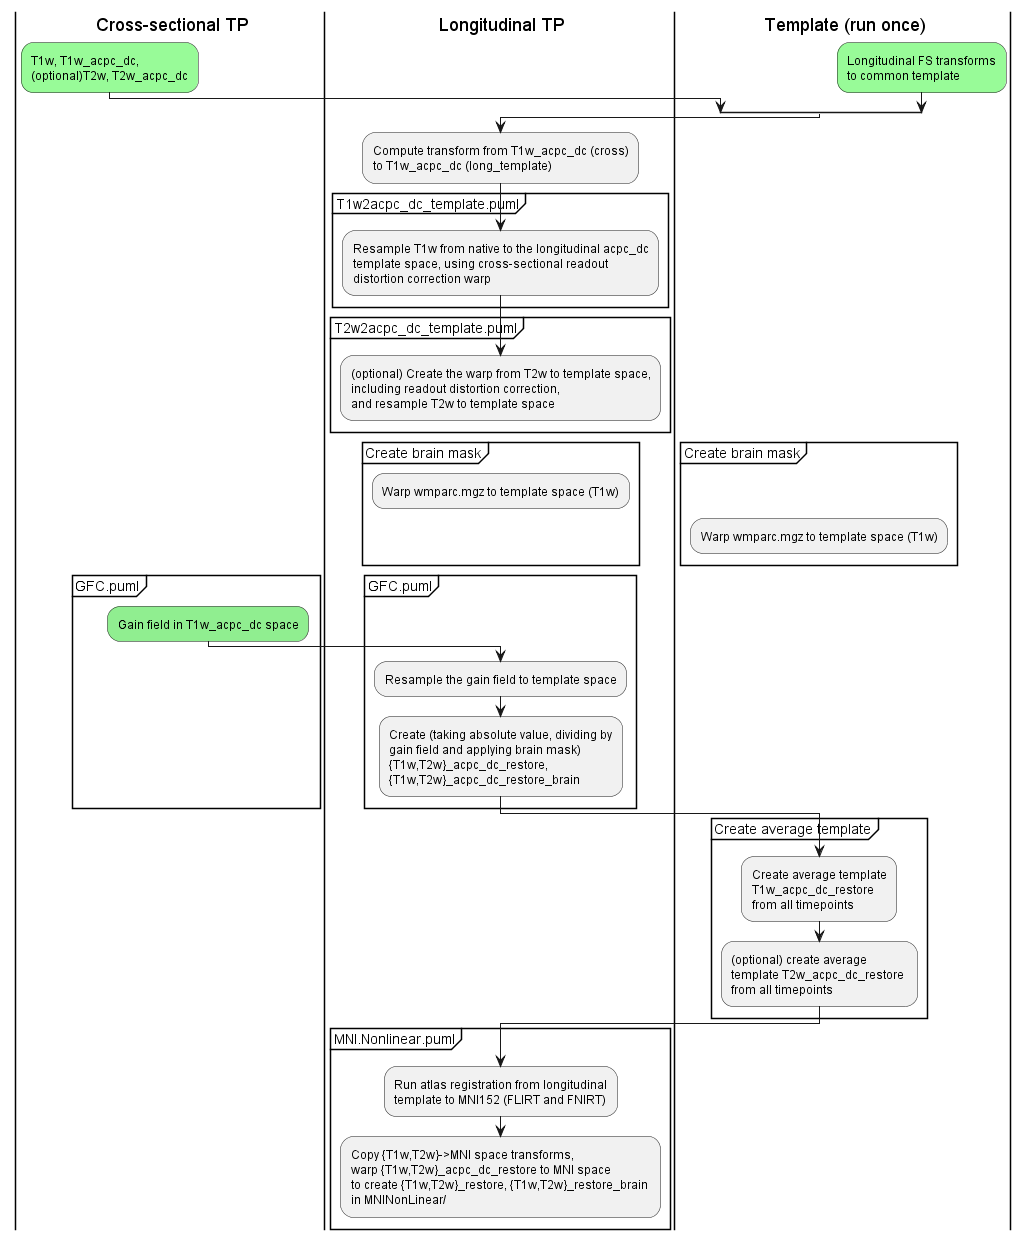

The diagram above was rendered by PlantUML. Its source (embedded in the PNG):
@startuml PrePostFreesurferPipeline-long general scheme

|c| Cross-sectional TP
|p| Longitudinal TP
|t| Template (run once)

|c|
split
-[hidden]->
#palegreen:T1w, T1w_acpc_dc,
(optional)T2w, T2w_acpc_dc;
split again
|t|
-[hidden]->
#palegreen:Longitudinal FS transforms 
to common template;
end split
|p|
:Compute transform from T1w_acpc_dc (cross) 
to T1w_acpc_dc (long_template);
group T1w2acpc_dc_template.puml
:Resample T1w from native to the longitudinal acpc_dc 
template space, using cross-sectional readout 
distortion correction warp;
end group
group T2w2acpc_dc_template.puml
:(optional) Create the warp from T2w to template space, 
including readout distortion correction, 
and resample T2w to template space;
end group
group Create brain mask
-[hidden]->
:Warp wmparc.mgz to template space (T1w);
|t|
-[hidden]->
:Warp wmparc.mgz to template space (T1w);
end group
group GFC.puml
|c|
-[hidden]->
#lightgreen:Gain field in T1w_acpc_dc space;
|p|
:Resample the gain field to template space;
:Create (taking absolute value, dividing by 
gain field and applying brain mask)
{T1w,T2w}_acpc_dc_restore, 
{T1w,T2w}_acpc_dc_restore_brain;
end group
|t|
group Create average template
:Create average template 
T1w_acpc_dc_restore
from all timepoints;
:(optional) create average 
template T2w_acpc_dc_restore 
from all timepoints;
end group
|p|
group MNI.Nonlinear.puml
:Run atlas registration from longitudinal
template to MNI152 (FLIRT and FNIRT);
|p|
:Copy {T1w,T2w}->MNI space transforms,
warp {T1w,T2w}_acpc_dc_restore to MNI space
to create {T1w,T2w}_restore, {T1w,T2w}_restore_brain 
in MNINonLinear/;
end group
@enduml